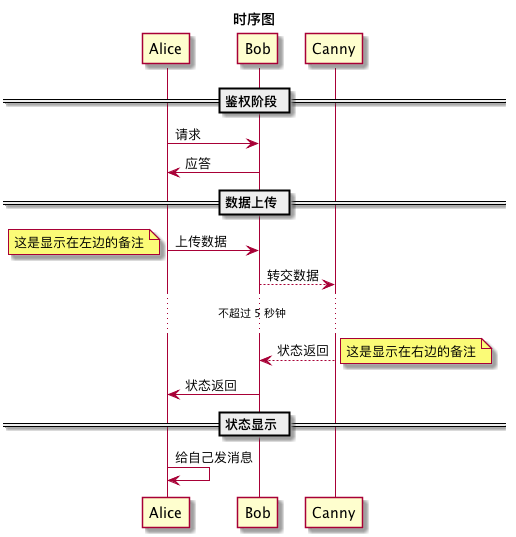

The diagram above was rendered by PlantUML. Its source (embedded in the PNG):
@startuml

title 时序图

== 鉴权阶段 ==

Alice -> Bob: 请求
Bob -> Alice: 应答

== 数据上传 ==

Alice -> Bob: 上传数据
note left: 这是显示在左边的备注

Bob --> Canny: 转交数据
... 不超过 5 秒钟 ...
Canny --> Bob: 状态返回
note right: 这是显示在右边的备注

Bob -> Alice: 状态返回

== 状态显示 ==

Alice -> Alice: 给自己发消息

@enduml